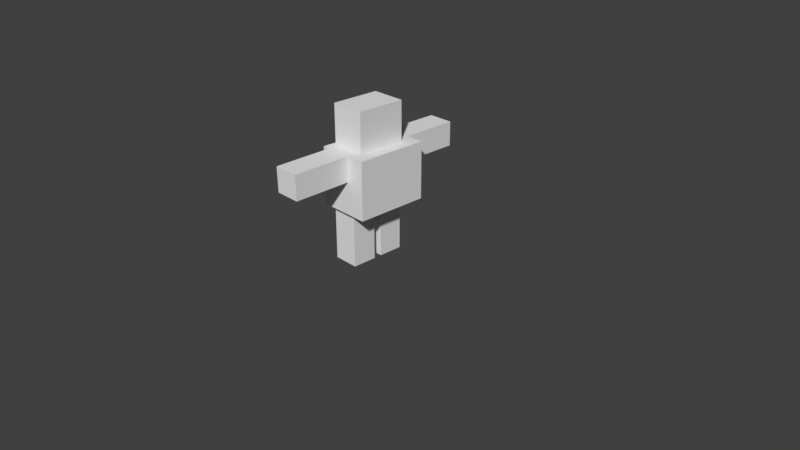 # Source: guy_fieri.blend  (saved by Blender 2.79.0; exported with 4.5.12 LTS)
import bpy
from mathutils import Matrix  # noqa: F401  (used for matrix-valued properties, if any)

bpy.ops.wm.read_factory_settings(use_empty=True)
scene = bpy.context.scene
scene.name = 'Scene'

# ---- collections
col_collection_1 = bpy.data.collections.new('Collection 1'); scene.collection.children.link(col_collection_1)

# ---- world
world_world = bpy.data.worlds.new('World'); scene.world = world_world
world_world.color = (0.05088, 0.05088, 0.05088)
world_world.use_sun_shadow = False
world_world.sun_shadow_jitter_overblur = 0.0
world_world.cycles.sampling_method = 'MANUAL'

# ---- cameras
cam_camera = bpy.data.cameras.new('Camera')
cam_camera.clip_end = 100.0
cam_camera.lens = 35.0
cam_camera.sensor_width = 32.0
cam_camera.sensor_height = 18.0
cam_camera.ortho_scale = 7.314
cam_camera.dof.focus_distance = 0.0
cam_camera.dof.aperture_fstop = 128.0

# ---- meshes
me_cube_005 = bpy.data.meshes.new('Cube.005')
me_cube_005.from_pydata([(-0.5514, 0.154, 0.3523), (-0.5514, 0.154, 1.518), (-0.5514, 1.32, 0.3523), (-0.5514, 1.32, 1.518), (0.6142, 0.154, 0.3523), (0.6142, 0.154, 1.518), (0.6142, 1.32, 0.3523), (0.6142, 1.32, 1.518), (-0.8724, 2.851, 1.506), (-0.8724, 0.1446, 1.523), (-0.8724, 2.899, 2.991), (-0.8724, 0.1932, 3.008), (1.461, 2.851, 1.506), (1.461, 0.1446, 1.523), (1.461, 2.899, 2.991), (1.461, 0.1932, 3.008), (-0.5514, 5.482, 1.605), (-0.5514, 2.776, 1.621), (-0.5514, 5.498, 2.107), (-0.5514, 2.792, 2.123), (0.6142, 5.482, 1.605), (0.6142, 2.776, 1.621), (0.6142, 5.498, 2.107), (0.6142, 2.792, 2.123), (-0.5514, 5.504, 2.271), (-0.5514, 2.798, 2.288), (-0.5514, 5.52, 2.773), (-0.5514, 2.814, 2.79), (0.6142, 5.504, 2.271), (0.6142, 2.798, 2.288), (0.6142, 5.52, 2.773), (0.6142, 2.814, 2.79), (-0.5514, 1.395, 4.171), (-0.5514, 1.363, 3.005), (-0.5514, 0.2299, 4.177), (-0.5514, 0.1976, 3.011), (0.6142, 1.395, 4.171), (0.6142, 1.363, 3.005), (0.6142, 0.2299, 4.177), (0.6142, 0.1976, 3.011), (-0.7564, 0.1425, 1.764), (-0.7564, -1.685, 1.775), (-0.7564, 0.1753, 2.766), (-0.7564, -1.652, 2.778), (0.8191, 0.1425, 1.764), (0.8191, -1.685, 1.775), (0.8191, 0.1753, 2.766), (0.8191, -1.652, 2.778)], [], [(0, 1, 3, 2), (2, 3, 7, 6), (6, 7, 5, 4), (4, 5, 1, 0), (2, 6, 4, 0), (7, 3, 1, 5), (8, 9, 11, 10), (10, 11, 15, 14), (14, 15, 13, 12), (12, 13, 9, 8), (10, 14, 12, 8), (15, 11, 9, 13), (16, 17, 19, 18), (18, 19, 23, 22), (22, 23, 21, 20), (20, 21, 17, 16), (18, 22, 20, 16), (23, 19, 17, 21), (24, 25, 27, 26), (26, 27, 31, 30), (30, 31, 29, 28), (28, 29, 25, 24), (26, 30, 28, 24), (31, 27, 25, 29), (32, 33, 35, 34), (34, 35, 39, 38), (38, 39, 37, 36), (36, 37, 33, 32), (34, 38, 36, 32), (39, 35, 33, 37), (40, 41, 43, 42), (42, 43, 47, 46), (46, 47, 45, 44), (44, 45, 41, 40), (42, 46, 44, 40), (47, 43, 41, 45)])
_uv = me_cube_005.uv_layers.new(name='UVMap')
_uv.uv.foreach_set('vector', [0.802, 0.5581, 0.802, 0.4373, 0.9229, 0.4373, 0.9229, 0.5581, 0.802, 0.68, 0.802, 0.5592, 0.9229, 0.5592, 0.9229, 0.68, 0.4338, 0.874, 0.4338, 0.9948, 0.3129, 0.9948, 0.3129, 0.874, 0.9657, 0.8255, 0.9657, 0.9464, 0.8449, 0.9464, 0.8449, 0.8255, 0.9654, 0.403, 0.8446, 0.403, 0.8446, 0.2822, 0.9654, 0.2822, 0.9654, 0.8229, 0.8446, 0.8229, 0.8446, 0.7021, 0.9654, 0.7021, 0.2822, 0.5627, 0.2822, 0.2822, 0.4361, 0.2863, 0.4361, 0.5669, 0.0005213, 0.2811, 0.0005214, 0.0005213, 0.2425, 0.0005213, 0.2425, 0.2811, 0.5282, 0.1545, 0.2476, 0.1545, 0.2435, 0.0005213, 0.5241, 0.0005232, 0.2811, 0.5241, 0.0005213, 0.5241, 0.0005213, 0.2822, 0.2811, 0.2822, 0.4372, 0.4373, 0.6791, 0.4373, 0.6791, 0.5913, 0.4372, 0.5913, 0.6791, 0.4362, 0.4372, 0.4362, 0.4372, 0.2822, 0.6791, 0.2822, 0.8424, 0.8776, 0.5618, 0.8776, 0.5632, 0.8255, 0.8438, 0.8255, 0.801, 0.4373, 0.801, 0.7179, 0.6801, 0.7179, 0.6801, 0.4373, 0.3119, 0.9288, 0.03126, 0.9288, 0.02987, 0.8767, 0.3105, 0.8767, 0.5241, 0.2764, 0.2435, 0.2764, 0.2435, 0.1555, 0.5241, 0.1555, 0.9239, 0.5581, 0.9239, 0.4373, 0.976, 0.4373, 0.976, 0.5581, 0.1214, 0.8635, 0.0005315, 0.8635, 0.0005213, 0.8115, 0.1214, 0.8114, 0.9317, 0.2459, 0.6511, 0.2459, 0.6525, 0.1938, 0.9331, 0.1938, 0.6501, 0.0005213, 0.6501, 0.2811, 0.5292, 0.2811, 0.5292, 0.0005213, 0.7191, 0.9307, 0.4386, 0.9307, 0.4372, 0.8786, 0.7178, 0.8786, 0.2811, 0.646, 0.0005213, 0.646, 0.0005213, 0.5251, 0.2811, 0.5251, 0.9342, 0.2459, 0.9342, 0.125, 0.9862, 0.125, 0.9862, 0.2459, 0.403, 0.62, 0.2822, 0.62, 0.2822, 0.5679, 0.403, 0.5679, 0.5608, 0.8776, 0.4399, 0.8776, 0.4372, 0.7568, 0.5581, 0.7568, 0.7562, 0.1214, 0.7562, 0.0005213, 0.877, 0.0005213, 0.877, 0.1214, 0.191, 0.8729, 0.191, 0.752, 0.3119, 0.7548, 0.3119, 0.8757, 0.3129, 0.7521, 0.4338, 0.752, 0.4338, 0.8729, 0.3129, 0.8729, 0.7202, 0.8786, 0.841, 0.8786, 0.841, 0.9995, 0.7202, 0.9995, 0.9989, 0.0005213, 0.9989, 0.1214, 0.8781, 0.1214, 0.8781, 0.0005214, 0.6511, 0.19, 0.6511, 0.0005213, 0.7551, 0.003297, 0.7551, 0.1928, 0.6266, 0.7557, 0.4372, 0.7557, 0.4372, 0.5924, 0.6266, 0.5924, 0.3833, 0.751, 0.1938, 0.751, 0.191, 0.647, 0.3805, 0.647, 0.19, 0.8104, 0.0005213, 0.8104, 0.0005213, 0.647, 0.19, 0.647, 0.6801, 0.7189, 0.8435, 0.7189, 0.8435, 0.8229, 0.6801, 0.8229, 0.8435, 0.3862, 0.6802, 0.3862, 0.6802, 0.2822, 0.8435, 0.2822])
_uv.active_render = True
_uv = me_cube_005.uv_layers.new(name='LightMap')
_uv.uv.foreach_set('vector', [0.802, 0.5581, 0.802, 0.4373, 0.9229, 0.4373, 0.9229, 0.5581, 0.802, 0.68, 0.802, 0.5592, 0.9229, 0.5592, 0.9229, 0.68, 0.4338, 0.874, 0.4338, 0.9948, 0.3129, 0.9948, 0.3129, 0.874, 0.9657, 0.8255, 0.9657, 0.9464, 0.8449, 0.9464, 0.8449, 0.8255, 0.9654, 0.403, 0.8446, 0.403, 0.8446, 0.2822, 0.9654, 0.2822, 0.9654, 0.8229, 0.8446, 0.8229, 0.8446, 0.7021, 0.9654, 0.7021, 0.2822, 0.5627, 0.2822, 0.2822, 0.4361, 0.2863, 0.4361, 0.5669, 0.0005213, 0.2811, 0.0005214, 0.0005213, 0.2425, 0.0005213, 0.2425, 0.2811, 0.5282, 0.1545, 0.2476, 0.1545, 0.2435, 0.0005213, 0.5241, 0.0005232, 0.2811, 0.5241, 0.0005213, 0.5241, 0.0005213, 0.2822, 0.2811, 0.2822, 0.4372, 0.4373, 0.6791, 0.4373, 0.6791, 0.5913, 0.4372, 0.5913, 0.6791, 0.4362, 0.4372, 0.4362, 0.4372, 0.2822, 0.6791, 0.2822, 0.8424, 0.8776, 0.5618, 0.8776, 0.5632, 0.8255, 0.8438, 0.8255, 0.801, 0.4373, 0.801, 0.7179, 0.6801, 0.7179, 0.6801, 0.4373, 0.3119, 0.9288, 0.03126, 0.9288, 0.02987, 0.8767, 0.3105, 0.8767, 0.5241, 0.2764, 0.2435, 0.2764, 0.2435, 0.1555, 0.5241, 0.1555, 0.9239, 0.5581, 0.9239, 0.4373, 0.976, 0.4373, 0.976, 0.5581, 0.1214, 0.8635, 0.0005315, 0.8635, 0.0005213, 0.8115, 0.1214, 0.8114, 0.9317, 0.2459, 0.6511, 0.2459, 0.6525, 0.1938, 0.9331, 0.1938, 0.6501, 0.0005213, 0.6501, 0.2811, 0.5292, 0.2811, 0.5292, 0.0005213, 0.7191, 0.9307, 0.4386, 0.9307, 0.4372, 0.8786, 0.7178, 0.8786, 0.2811, 0.646, 0.0005213, 0.646, 0.0005213, 0.5251, 0.2811, 0.5251, 0.9342, 0.2459, 0.9342, 0.125, 0.9862, 0.125, 0.9862, 0.2459, 0.403, 0.62, 0.2822, 0.62, 0.2822, 0.5679, 0.403, 0.5679, 0.5608, 0.8776, 0.4399, 0.8776, 0.4372, 0.7568, 0.5581, 0.7568, 0.7562, 0.1214, 0.7562, 0.0005213, 0.877, 0.0005213, 0.877, 0.1214, 0.191, 0.8729, 0.191, 0.752, 0.3119, 0.7548, 0.3119, 0.8757, 0.3129, 0.7521, 0.4338, 0.752, 0.4338, 0.8729, 0.3129, 0.8729, 0.7202, 0.8786, 0.841, 0.8786, 0.841, 0.9995, 0.7202, 0.9995, 0.9989, 0.0005213, 0.9989, 0.1214, 0.8781, 0.1214, 0.8781, 0.0005214, 0.6511, 0.19, 0.6511, 0.0005213, 0.7551, 0.003297, 0.7551, 0.1928, 0.6266, 0.7557, 0.4372, 0.7557, 0.4372, 0.5924, 0.6266, 0.5924, 0.3833, 0.751, 0.1938, 0.751, 0.191, 0.647, 0.3805, 0.647, 0.19, 0.8104, 0.0005213, 0.8104, 0.0005213, 0.647, 0.19, 0.647, 0.6801, 0.7189, 0.8435, 0.7189, 0.8435, 0.8229, 0.6801, 0.8229, 0.8435, 0.3862, 0.6802, 0.3862, 0.6802, 0.2822, 0.8435, 0.2822])
me_cube_005.use_remesh_preserve_volume = False
me_cube_005.use_remesh_preserve_attributes = False
me_cube_005.use_mirror_vertex_groups = False
me_cube_005.update()

# ---- objects
ob_camera = bpy.data.objects.new('Camera', cam_camera)
ob_cube_004 = bpy.data.objects.new('Cube.004', me_cube_005)

# ---- transforms, parenting, visibility, modifiers, constraints
ob_camera.location = (7.481, -6.508, 5.344)
ob_camera.rotation_euler = (1.109, 0.0, 0.8149)
ob_camera.lock_rotations_4d = False
ob_camera.empty_display_type = 'ARROWS'
ob_camera.color = (0.0, 0.0, 0.0, 0.0)
ob_camera.display_type = 'WIRE'
ob_camera.lineart.crease_threshold = 0.0
ob_cube_004.location = (-0.01594, -1.447, 1.549)
ob_cube_004.rotation_euler = (-1.557, -6.283, 3.743e-08)
ob_cube_004.scale = (0.294, 0.2808, 0.652)
ob_cube_004.lineart.crease_threshold = 0.0

# ---- collection membership
col_collection_1.objects.link(ob_camera)
col_collection_1.objects.link(ob_cube_004)

# ---- scene / render settings (as saved in the file)
scene.camera = ob_camera
scene.frame_start = 1; scene.frame_end = 250; scene.frame_set(0)
scene.render.engine = 'BLENDER_EEVEE_NEXT'
scene.render.resolution_percentage = 50
scene.render.dither_intensity = 0.0
scene.cycles.use_denoising = False
scene.cycles.samples = 128
scene.cycles.sampling_pattern = 'TABULATED_SOBOL'
scene.cycles.use_adaptive_sampling = False
scene.cycles.use_light_tree = False
scene.cycles.blur_glossy = 0.0
scene.cycles.sample_clamp_indirect = 0.0
scene.view_settings.view_transform = 'Standard'
bpy.context.view_layer.update()

# ---- added for rendering (the .blend has no usable light): sun
light_auto_sun = bpy.data.lights.new('AutoSun', 'SUN')
light_auto_sun.energy = 3.0
light_auto_sun.angle = 0.0523599
ob_auto_sun = bpy.data.objects.new('AutoSun', light_auto_sun)
scene.collection.objects.link(ob_auto_sun)
ob_auto_sun.rotation_euler = (0.872665, 0.174533, 0.523599)
bpy.context.view_layer.update()
